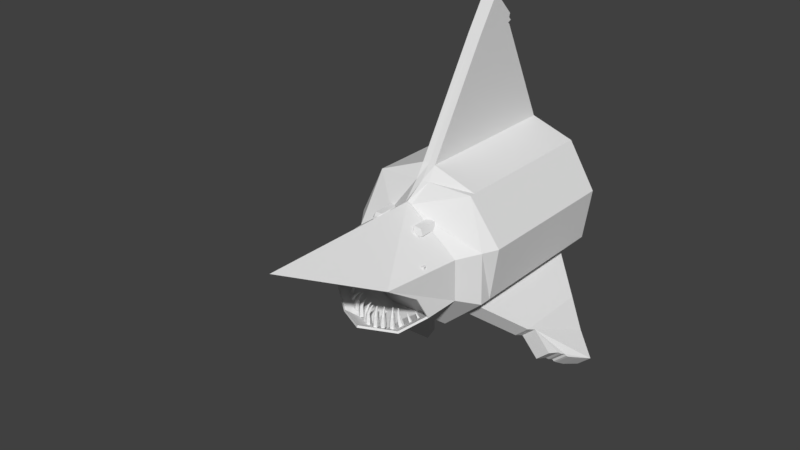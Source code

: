 # Source: shark_front.blend  (saved by Blender 2.79.0; exported with 4.5.12 LTS)
import bpy
from mathutils import Matrix  # noqa: F401  (used for matrix-valued properties, if any)

bpy.ops.wm.read_factory_settings(use_empty=True)
scene = bpy.context.scene
scene.name = 'Scene'

# ---- collections
col_collection_1 = bpy.data.collections.new('Collection 1'); scene.collection.children.link(col_collection_1)

# ---- world
world_world = bpy.data.worlds.new('World'); scene.world = world_world
world_world.color = (0.05088, 0.05088, 0.05088)
world_world.use_sun_shadow = False
world_world.sun_shadow_jitter_overblur = 0.0
world_world.cycles.sampling_method = 'MANUAL'

# ---- meshes
me_cylinder_001 = bpy.data.meshes.new('Cylinder.001')
me_cylinder_001.from_pydata([(0.0, 1.0, -1.0), (0.0, 1.0, 1.0), (0.6428, 0.766, -1.0), (0.6428, 0.766, 1.0), (0.9848, 0.1736, -1.0), (0.9848, 0.1736, 1.0), (0.866, -0.5, -1.0), (0.866, -0.5, 1.0), (0.342, -0.9397, -1.0), (0.342, -0.9397, 1.0), (-0.342, -0.9397, -1.0), (-0.342, -0.9397, 1.0), (-0.866, -0.5, -1.0), (-0.866, -0.5, 1.0), (-0.976, 0.1718, -1.0), (-0.9494, 0.1663, 1.0), (-0.6428, 0.766, -1.0), (-0.6428, 0.766, 1.0), (2.22e-16, 0.8857, 1.161), (0.6428, 0.766, 1.161), (0.9848, 0.1736, 1.161), (0.866, -0.5, 1.161), (0.342, -0.9397, 1.161), (-0.342, -0.8348, 1.161), (-0.866, -0.5, 1.072), (-0.8098, 0.1736, 1.161), (-0.6428, 0.766, 1.072), (-0.003525, 0.7024, 1.419), (0.5053, 0.6076, 1.419), (0.776, 0.1387, 1.419), (0.682, -0.3945, 1.419), (0.2672, -0.7425, 1.419), (-0.2742, -0.6595, 1.419), (-0.4869, -0.2032, 1.349), (-0.6445, 0.1387, 1.419), (-0.3777, 0.4163, 1.349), (-0.02837, 0.5774, 2.42), (-0.2494, -0.5345, 2.42), (-0.6445, 0.1387, 3.56), (0.5053, 0.6076, 1.593), (0.2672, -0.7425, 1.593), (0.7509, -0.003298, 1.66), (0.707, -0.2524, 1.66), (0.5053, 0.6076, 1.896), (0.2672, -0.7425, 1.896), (0.7509, -0.003298, 1.963), (0.707, -0.2524, 1.963), (0.4871, -0.4975, 1.627), (0.5319, -0.5068, 2.083), (0.6281, 0.3022, 1.627), (0.6685, 0.2938, 2.083), (0.729, -0.1279, 1.66), (0.729, -0.1279, 1.963), (0.5576, -0.09765, 2.317), (0.0089, -0.6385, 2.007), (0.2384, 0.5925, 2.007), (-0.9384, 0.2541, -1.0), (-0.9384, 0.2541, 1.0), (-0.7871, 0.2541, 1.149), (-0.6083, 0.1764, 1.41), (-0.9695, 0.08663, -1.0), (-0.9695, 0.08663, 1.0), (-0.8171, 0.08663, 1.149), (-0.6242, 0.09457, 1.41), (-2.254, 0.4369, -0.3942), (-2.252, 0.4365, 0.1969), (-2.236, 0.5233, -0.3606), (-2.236, 0.5233, 0.1969), (-2.267, 0.3558, -0.3942), (-2.267, 0.3558, 0.1969), (-2.273, 0.4408, -0.3712), (-2.255, 0.5272, -0.3376), (-2.286, 0.3597, -0.3712), (-2.296, 0.4457, -0.392), (-2.278, 0.5321, -0.3874), (-2.309, 0.3646, -0.3518), (-2.333, 0.4533, -0.3662), (-2.315, 0.5397, -0.3516), (-2.346, 0.3723, -0.326), (-2.379, 0.4628, -0.3768), (-2.361, 0.5492, -0.3668), (-2.392, 0.3817, -0.371), (-2.672, 0.5236, -0.08275), (-2.654, 0.61, -0.08275), (-2.685, 0.4426, -0.08275), (0.7568, 0.5686, -1.0), (0.8708, 0.3711, -1.0), (0.8708, 0.3711, 1.0), (0.7568, 0.5686, 1.0), (0.8708, 0.3711, 1.161), (0.7568, 0.5686, 1.161), (0.6914, -0.6466, -1.0), (0.5167, -0.7931, -1.0), (0.5167, -0.7931, 1.0), (0.6914, -0.6466, 1.0), (0.5167, -0.7931, 1.161), (0.6914, -0.6466, 1.161), (0.0, 1.0, -0.7767), (0.6428, 0.766, -0.7767), (0.9848, 0.1736, -0.7767), (0.866, -0.5, -0.7767), (0.342, -0.9397, -0.7767), (-0.342, -0.9397, -0.7767), (-0.866, -0.5, -0.7767), (-0.6428, 0.766, -0.7767), (-0.9384, 0.2541, -0.7767), (-0.9695, 0.08663, -0.7767), (-2.236, 0.5233, -0.2984), (-2.267, 0.3558, -0.3282), (0.7568, 0.5686, -0.7767), (0.8708, 0.3711, -0.7767), (0.6914, -0.6466, -0.7767), (0.5167, -0.7931, -0.7767), (1.365, 0.6566, 0.4753), (1.251, 0.8541, 0.4753), (1.251, 0.8541, -0.5133), (1.365, 0.6566, -0.5133), (1.414, 0.6772, 0.3649), (1.3, 0.8747, 0.3649), (1.716, 0.8208, 0.34), (1.602, 1.018, 0.34), (1.774, 0.8471, 0.186), (1.66, 1.045, 0.186), (1.892, 0.8861, 0.04426), (1.778, 1.084, 0.04426), (1.626, 1.006, -0.3915), (1.74, 0.8089, -0.3915), (1.761, 1.029, -0.3467), (1.875, 0.8314, -0.3467), (1.897, 1.223, -0.2145), (2.011, 1.025, -0.2145), (1.967, 0.9128, -0.07004), (1.853, 1.11, -0.07004), (1.808, 0.8584, 0.145), (1.838, 0.8681, 0.08488), (1.867, 0.8779, 0.07418), (1.753, 1.075, 0.07418), (1.724, 1.066, 0.08488), (1.694, 1.056, 0.145), (0.7837, -1.192, 1.0), (0.9584, -1.045, 1.0), (0.9584, -1.045, -0.7767), (0.7837, -1.192, -0.7767), (0.8939, -1.219, 0.7952), (1.069, -1.072, 0.7952), (1.129, -1.372, 0.8091), (1.331, -1.265, 0.8091), (1.313, -1.449, 0.576), (1.514, -1.343, 0.576), (1.538, -1.548, 0.2446), (1.74, -1.442, 0.2446), (1.728, -1.352, -0.5363), (1.527, -1.459, -0.5363), (1.858, -1.405, -0.4028), (1.657, -1.512, -0.4028), (2.081, -1.452, -0.4103), (1.88, -1.559, -0.4103), (2.143, -1.457, -0.2463), (1.942, -1.564, -0.2463), (0.0, 0.9784, -0.9821), (0.0001137, 0.9725, 0.9948), (0.6289, 0.7495, -0.9821), (0.6252, 0.7444, 0.9975), (0.9636, 0.1699, -0.9821), (0.9572, 0.1688, 1.0), (0.8473, -0.4892, -0.9821), (0.8418, -0.486, 1.0), (0.3346, -0.9194, -0.9821), (0.3328, -0.9133, 0.9977), (-0.3346, -0.9194, -0.9821), (-0.3328, -0.9136, 0.9955), (-0.8473, -0.4892, -0.9821), (-0.8426, -0.4864, 0.993), (-0.9694, 0.1692, -0.9729), (-0.9319, 0.1632, 0.9784), (-0.6289, 0.7495, -0.9821), (-0.6254, 0.7453, 0.9926), (0.001496, 0.8622, 1.146), (0.6272, 0.7456, 1.15), (0.9586, 0.169, 1.152), (0.843, -0.4867, 1.152), (0.3343, -0.9152, 1.15), (-0.3317, -0.8134, 1.146), (-0.8465, -0.4892, 1.055), (-0.7885, 0.1696, 1.143), (-0.6284, 0.7491, 1.055), (0.000874, 0.6822, 1.4), (0.4936, 0.5905, 1.4), (0.7559, 0.1343, 1.4), (0.6646, -0.3835, 1.4), (0.262, -0.7225, 1.4), (-0.2627, -0.6425, 1.4), (-0.4771, -0.1992, 1.323), (-0.6227, 0.1344, 1.402), (-0.37, 0.4083, 1.323), (-0.02298, 0.5507, 2.413), (-0.2339, -0.5121, 2.413), (-0.6359, 0.1368, 3.533), (0.4891, 0.585, 1.59), (0.2596, -0.7157, 1.59), (0.723, -0.004911, 1.66), (0.6813, -0.2414, 1.66), (0.4903, 0.584, 1.896), (0.261, -0.7152, 1.897), (0.7235, -0.004944, 1.957), (0.6817, -0.2417, 1.957), (0.467, -0.4781, 1.625), (0.5091, -0.4909, 2.08), (0.6026, 0.2908, 1.624), (0.6417, 0.2866, 2.079), (0.7014, -0.123, 1.66), (0.7022, -0.1232, 1.956), (0.5334, -0.09352, 2.303), (0.01493, -0.6113, 2.004), (0.2353, 0.5648, 2.004), (-0.9294, 0.2415, -0.9766), (-0.9186, 0.2412, 0.9849), (-0.7681, 0.2441, 1.131), (-0.5985, 0.1699, 1.384), (-0.9565, 0.09425, -0.9764), (-0.9465, 0.09195, 0.9849), (-0.7961, 0.08904, 1.131), (-0.6127, 0.09714, 1.385), (-2.238, 0.4311, -0.3719), (-2.237, 0.4338, 0.1732), (-2.229, 0.5005, -0.3462), (-2.23, 0.502, 0.1799), (-2.251, 0.372, -0.3778), (-2.253, 0.373, 0.18), (-2.267, 0.4383, -0.3439), (-2.26, 0.5073, -0.3185), (-2.274, 0.3793, -0.355), (-2.293, 0.4484, -0.3644), (-2.285, 0.5165, -0.3651), (-2.3, 0.3862, -0.3368), (-2.329, 0.4561, -0.3387), (-2.315, 0.5204, -0.3313), (-2.341, 0.3935, -0.3085), (-2.373, 0.4625, -0.3493), (-2.359, 0.5305, -0.346), (-2.386, 0.3984, -0.3493), (-2.645, 0.5184, -0.08537), (-2.635, 0.5896, -0.08492), (-2.66, 0.4541, -0.08499), (0.7396, 0.5587, -0.9802), (0.8537, 0.3612, -0.9802), (0.8453, 0.3609, 0.9946), (0.7352, 0.5516, 0.9946), (0.8478, 0.3579, 1.152), (0.7338, 0.5553, 1.152), (0.6786, -0.6314, -0.9802), (0.504, -0.778, -0.9802), (0.5072, -0.7685, 0.9908), (0.6686, -0.6322, 0.9923), (0.4997, -0.7728, 1.152), (0.6743, -0.6263, 1.152), (0.0, 0.972, -0.7767), (0.6248, 0.7446, -0.7767), (0.9572, 0.1688, -0.7767), (0.8418, -0.486, -0.7767), (0.3324, -0.9134, -0.7767), (-0.3324, -0.9134, -0.7767), (-0.8418, -0.486, -0.7767), (-0.6248, 0.7446, -0.7767), (-0.9269, 0.2285, -0.7767), (-0.9494, 0.1061, -0.7767), (-2.242, 0.4959, -0.2984), (-2.262, 0.3833, -0.3282), (0.7366, 0.5505, -0.7696), (0.845, 0.3627, -0.7696), (0.6686, -0.6322, -0.769), (0.5072, -0.7685, -0.7674), (1.348, 0.6723, 0.4601), (1.256, 0.8308, 0.4605), (1.264, 0.837, -0.4951), (1.358, 0.676, -0.4944), (1.397, 0.6905, 0.3478), (1.296, 0.853, 0.3476), (1.697, 0.8297, 0.3219), (1.598, 0.997, 0.3222), (1.751, 0.8581, 0.1752), (1.653, 1.019, 0.1761), (1.869, 0.8955, 0.03135), (1.773, 1.059, 0.03258), (1.629, 0.9858, -0.3727), (1.726, 0.8234, -0.372), (1.759, 1.011, -0.3256), (1.858, 0.845, -0.329), (1.887, 1.197, -0.2095), (1.983, 1.025, -0.2096), (1.943, 0.9222, -0.08185), (1.843, 1.087, -0.08198), (1.784, 0.8669, 0.133), (1.818, 0.8766, 0.06723), (1.848, 0.8881, 0.05653), (1.751, 1.053, 0.05683), (1.719, 1.042, 0.07001), (1.688, 1.031, 0.1341), (0.7819, -1.168, 0.9861), (0.9361, -1.038, 0.9848), (0.9396, -1.047, -0.7559), (0.7875, -1.169, -0.7607), (0.8918, -1.196, 0.7801), (1.055, -1.082, 0.7727), (1.133, -1.352, 0.79), (1.315, -1.271, 0.7867), (1.313, -1.423, 0.5677), (1.492, -1.347, 0.5601), (1.538, -1.521, 0.2381), (1.716, -1.442, 0.2302), (1.709, -1.36, -0.5169), (1.527, -1.437, -0.5193), (1.849, -1.417, -0.3792), (1.658, -1.486, -0.3914), (2.058, -1.454, -0.3955), (1.878, -1.539, -0.3907), (2.115, -1.457, -0.2493), (1.934, -1.537, -0.2478), (0.3074, -0.6684, 1.767), (0.2927, -0.6531, 1.771), (0.3134, -0.6657, 1.778), (0.2987, -0.6504, 1.782), (0.3085, -0.6731, 1.787), (0.2938, -0.6578, 1.791), (0.2994, -0.6803, 1.782), (0.2847, -0.665, 1.786), (0.2987, -0.6775, 1.769), (0.284, -0.6621, 1.774), (0.2761, -0.6376, 1.779), (0.2805, -0.6357, 1.787), (0.2769, -0.641, 1.793), (0.2703, -0.6462, 1.789), (0.2698, -0.6442, 1.78), (0.2666, -0.6252, 1.778), (0.2676, -0.6226, 1.781), (0.2641, -0.6225, 1.784), (0.2609, -0.6251, 1.782), (0.2625, -0.6267, 1.779), (0.2592, -0.6115, 1.772), (0.2596, -0.6106, 1.773), (0.2584, -0.6106, 1.774), (0.2573, -0.6115, 1.773), (0.2578, -0.612, 1.772), (0.5154, 0.5567, 1.778), (0.4963, 0.5465, 1.778), (0.5094, 0.5679, 1.779), (0.4903, 0.5577, 1.779), (0.508, 0.5706, 1.791), (0.4889, 0.5603, 1.791), (0.5131, 0.561, 1.798), (0.494, 0.5507, 1.798), (0.5177, 0.5525, 1.79), (0.4986, 0.5422, 1.79), (0.4747, 0.5366, 1.78), (0.4704, 0.5447, 1.781), (0.4694, 0.5467, 1.79), (0.4731, 0.5397, 1.795), (0.4764, 0.5335, 1.789), (0.4625, 0.5275, 1.777), (0.459, 0.5302, 1.777), (0.4562, 0.5291, 1.78), (0.458, 0.5258, 1.782), (0.4619, 0.5248, 1.78), (0.4531, 0.5166, 1.768), (0.4519, 0.5175, 1.768), (0.4509, 0.5171, 1.769), (0.4516, 0.516, 1.77), (0.4529, 0.5157, 1.77), (-0.09028, 0.5764, 1.807), (-0.02497, 0.5628, 1.807), (-0.09351, 0.5608, 1.843), (-0.02821, 0.5473, 1.843), (-0.08759, 0.5894, 1.869), (-0.02228, 0.5758, 1.869), (-0.0807, 0.6226, 1.849), (-0.01539, 0.609, 1.849), (-0.08236, 0.6146, 1.811), (-0.01705, 0.601, 1.811), (0.04726, 0.5526, 1.815), (0.04492, 0.5413, 1.841), (0.04921, 0.562, 1.86), (0.05419, 0.586, 1.845), (0.05299, 0.5802, 1.818), (0.09136, 0.5367, 1.803), (0.09555, 0.529, 1.814), (0.1062, 0.5352, 1.82), (0.1086, 0.5468, 1.813), (0.09944, 0.5477, 1.803), (0.1288, 0.5134, 1.777), (0.1302, 0.5108, 1.781), (0.1338, 0.5129, 1.783), (0.1347, 0.5169, 1.78), (0.1315, 0.5172, 1.777), (-0.3027, -0.4473, 1.868), (-0.2373, -0.4609, 1.868), (-0.3106, -0.4856, 1.87), (-0.2453, -0.4992, 1.87), (-0.3126, -0.4952, 1.908), (-0.2473, -0.5087, 1.908), (-0.3058, -0.4627, 1.929), (-0.2405, -0.4763, 1.929), (-0.2997, -0.4332, 1.904), (-0.2344, -0.4467, 1.904), (-0.1671, -0.4805, 1.876), (-0.1728, -0.5082, 1.877), (-0.1742, -0.5151, 1.905), (-0.1694, -0.4917, 1.92), (-0.1649, -0.4703, 1.902), (-0.1202, -0.4831, 1.865), (-0.1172, -0.4964, 1.863), (-0.1085, -0.4996, 1.874), (-0.1061, -0.4883, 1.881), (-0.1134, -0.4781, 1.875), (-0.07641, -0.4756, 1.839), (-0.07537, -0.4801, 1.839), (-0.0724, -0.4812, 1.842), (-0.0716, -0.4774, 1.845), (-0.07407, -0.4739, 1.843), (-0.2843, -0.3587, 1.901), (-0.219, -0.3722, 1.901), (-0.2922, -0.397, 1.903), (-0.2269, -0.4105, 1.903), (-0.2942, -0.4065, 1.941), (-0.2289, -0.4201, 1.941), (-0.2875, -0.3741, 1.962), (-0.2222, -0.3876, 1.962), (-0.2813, -0.3445, 1.937), (-0.216, -0.3581, 1.937), (-0.1487, -0.3918, 1.909), (-0.1544, -0.4196, 1.91), (-0.1558, -0.4265, 1.938), (-0.151, -0.403, 1.953), (-0.1465, -0.3816, 1.935), (-0.1018, -0.3944, 1.897), (-0.09877, -0.4077, 1.896), (-0.09007, -0.4109, 1.906), (-0.08772, -0.3996, 1.914), (-0.09498, -0.3894, 1.908), (-0.05802, -0.3869, 1.872), (-0.05698, -0.3915, 1.871), (-0.05401, -0.3926, 1.875), (-0.05321, -0.3887, 1.877), (-0.05568, -0.3852, 1.876), (-0.2662, -0.2718, 1.951), (-0.2009, -0.2854, 1.951), (-0.2742, -0.3101, 1.954), (-0.2089, -0.3237, 1.954), (-0.2762, -0.3197, 1.992), (-0.2109, -0.3332, 1.992), (-0.2694, -0.2872, 2.012), (-0.2041, -0.3008, 2.012), (-0.2633, -0.2577, 1.987), (-0.198, -0.2712, 1.987), (-0.1306, -0.305, 1.959), (-0.1364, -0.3327, 1.961), (-0.1378, -0.3396, 1.988), (-0.133, -0.3161, 2.003), (-0.1285, -0.2947, 1.985), (-0.08378, -0.3076, 1.948), (-0.08075, -0.3208, 1.947), (-0.07205, -0.3241, 1.957), (-0.0697, -0.3127, 1.964), (-0.07696, -0.3026, 1.959), (-0.04, -0.3001, 1.922), (-0.03896, -0.3046, 1.922), (-0.03599, -0.3057, 1.925), (-0.03519, -0.3018, 1.928), (-0.03766, -0.2984, 1.926), (-0.246, -0.1742, 1.994), (-0.1807, -0.1878, 1.994), (-0.2539, -0.2125, 1.997), (-0.1886, -0.2261, 1.997), (-0.2559, -0.222, 2.034), (-0.1906, -0.2356, 2.034), (-0.2492, -0.1896, 2.055), (-0.1839, -0.2032, 2.055), (-0.2431, -0.1601, 2.03), (-0.1778, -0.1736, 2.03), (-0.1104, -0.2074, 2.002), (-0.1161, -0.2351, 2.004), (-0.1176, -0.242, 2.031), (-0.1127, -0.2185, 2.046), (-0.1083, -0.1971, 2.028), (-0.06353, -0.21, 1.991), (-0.0605, -0.2232, 1.99), (-0.0518, -0.2264, 2.0), (-0.04946, -0.2151, 2.007), (-0.05671, -0.2049, 2.002), (-0.01975, -0.2025, 1.965), (-0.01871, -0.207, 1.965), (-0.01574, -0.2081, 1.968), (-0.01494, -0.2042, 1.971), (-0.01742, -0.2007, 1.969), (-0.1065, 0.4983, 1.854), (-0.04117, 0.4848, 1.854), (-0.1103, 0.4797, 1.888), (-0.04502, 0.4662, 1.888), (-0.1049, 0.5059, 1.917), (-0.03959, 0.4924, 1.917), (-0.09768, 0.5407, 1.9), (-0.03237, 0.5272, 1.9), (-0.09866, 0.536, 1.861), (-0.03335, 0.5225, 1.861), (0.03092, 0.4738, 1.862), (0.02813, 0.4604, 1.887), (0.03206, 0.4793, 1.908), (0.03728, 0.5045, 1.896), (0.03658, 0.5011, 1.868), (0.07523, 0.459, 1.85), (0.07924, 0.4504, 1.86), (0.08979, 0.4561, 1.867), (0.0923, 0.4682, 1.861), (0.08331, 0.47, 1.851), (0.1131, 0.438, 1.823), (0.1145, 0.4351, 1.826), (0.1181, 0.437, 1.829), (0.1189, 0.4412, 1.827), (0.1159, 0.4418, 1.823), (-0.1241, 0.4133, 1.899), (-0.05881, 0.3997, 1.899), (-0.128, 0.3947, 1.933), (-0.06267, 0.3811, 1.933), (-0.1225, 0.4209, 1.962), (-0.05724, 0.4073, 1.962), (-0.1153, 0.4556, 1.945), (-0.05002, 0.4421, 1.945), (-0.1163, 0.4509, 1.906), (-0.051, 0.4374, 1.906), (0.01327, 0.3887, 1.907), (0.01048, 0.3753, 1.932), (0.01441, 0.3942, 1.953), (0.01964, 0.4194, 1.941), (0.01893, 0.416, 1.912), (0.05759, 0.3739, 1.895), (0.06159, 0.3653, 1.905), (0.07214, 0.371, 1.912), (0.07466, 0.3831, 1.906), (0.06566, 0.3849, 1.896), (0.09547, 0.3529, 1.868), (0.09684, 0.35, 1.871), (0.1004, 0.3519, 1.873), (0.1013, 0.3561, 1.871), (0.09823, 0.3567, 1.868), (-0.1408, 0.3327, 1.947), (-0.07553, 0.3191, 1.947), (-0.1447, 0.3141, 1.981), (-0.07939, 0.3005, 1.981), (-0.1393, 0.3403, 2.01), (-0.07396, 0.3267, 2.01), (-0.132, 0.3751, 1.994), (-0.06674, 0.3615, 1.994), (-0.133, 0.3704, 1.955), (-0.06772, 0.3568, 1.955), (-0.003449, 0.3081, 1.956), (-0.00624, 0.2947, 1.98), (-0.002306, 0.3137, 2.001), (0.002916, 0.3388, 1.989), (0.00221, 0.3354, 1.961), (0.04087, 0.2933, 1.944), (0.04487, 0.2847, 1.954), (0.05542, 0.2904, 1.96), (0.05794, 0.3025, 1.954), (0.04894, 0.3043, 1.944), (0.07875, 0.2723, 1.916), (0.08012, 0.2694, 1.92), (0.08372, 0.2713, 1.922), (0.08458, 0.2755, 1.92), (0.08151, 0.2761, 1.916), (-0.162, 0.2306, 2.002), (-0.09671, 0.217, 2.002), (-0.1659, 0.212, 2.036), (-0.1006, 0.1984, 2.036), (-0.1604, 0.2382, 2.065), (-0.09513, 0.2246, 2.065), (-0.1532, 0.273, 2.048), (-0.08792, 0.2594, 2.048), (-0.1542, 0.2683, 2.009), (-0.08889, 0.2547, 2.009), (-0.02463, 0.2061, 2.01), (-0.02742, 0.1926, 2.035), (-0.02348, 0.2116, 2.056), (-0.01826, 0.2367, 2.044), (-0.01897, 0.2333, 2.016), (0.01969, 0.1912, 1.999), (0.02369, 0.1826, 2.008), (0.03424, 0.1883, 2.015), (0.03676, 0.2005, 2.009), (0.02776, 0.2022, 1.999), (0.05757, 0.1703, 1.971), (0.05894, 0.1673, 1.974), (0.06254, 0.1693, 1.977), (0.0634, 0.1734, 1.975), (0.06033, 0.174, 1.971), (-0.1804, 0.1419, 2.038), (-0.1151, 0.1284, 2.038), (-0.1862, 0.1138, 2.064), (-0.1209, 0.1003, 2.064), (-0.1829, 0.1301, 2.1), (-0.1176, 0.1165, 2.1), (-0.175, 0.1682, 2.095), (-0.1097, 0.1546, 2.095), (-0.1734, 0.1755, 2.057), (-0.1081, 0.1619, 2.057), (-0.04358, 0.1147, 2.047), (-0.0478, 0.09436, 2.066), (-0.04536, 0.1061, 2.092), (-0.03964, 0.1337, 2.088), (-0.03854, 0.139, 2.06), (0.00153, 0.1037, 2.034), (0.004991, 0.09247, 2.041), (0.01505, 0.09581, 2.049), (0.01781, 0.1091, 2.048), (0.009451, 0.114, 2.038), (0.04127, 0.09166, 2.004), (0.04245, 0.08783, 2.006), (0.04589, 0.08897, 2.009), (0.04683, 0.09351, 2.008), (0.04397, 0.09517, 2.005), (-0.2052, 0.02253, 2.034), (-0.1399, 0.008985, 2.034), (-0.2119, -0.009846, 2.055), (-0.1466, -0.02339, 2.055), (-0.2099, -0.0002422, 2.093), (-0.1446, -0.01379, 2.093), (-0.202, 0.03807, 2.095), (-0.1366, 0.02452, 2.095), (-0.199, 0.05215, 2.059), (-0.1337, 0.0386, 2.059), (-0.06869, -0.006357, 2.043), (-0.07355, -0.02979, 2.058), (-0.07211, -0.02284, 2.086), (-0.06636, 0.00489, 2.087), (-0.06425, 0.01508, 2.061), (-0.02309, -0.015, 2.03), (-0.01986, -0.0273, 2.035), (-0.01013, -0.02559, 2.044), (-0.007362, -0.01223, 2.045), (-0.01537, -0.005681, 2.036), (0.01778, -0.02158, 2.0), (0.01888, -0.02578, 2.001), (0.0222, -0.0252, 2.005), (0.02315, -0.02063, 2.005), (0.02041, -0.0184, 2.002), (-0.2232, -0.08294, 2.037), (-0.1579, -0.09649, 2.037), (-0.231, -0.1207, 2.044), (-0.1657, -0.1343, 2.044), (-0.2321, -0.126, 2.083), (-0.1668, -0.1396, 2.083), (-0.225, -0.09151, 2.1), (-0.1597, -0.1051, 2.1), (-0.2194, -0.06488, 2.072), (-0.1541, -0.07843, 2.072), (-0.0874, -0.1152, 2.045), (-0.09308, -0.1426, 2.05), (-0.09387, -0.1464, 2.078), (-0.08869, -0.1214, 2.091), (-0.08469, -0.1021, 2.07), (-0.0408, -0.1191, 2.034), (-0.03778, -0.1324, 2.034), (-0.02885, -0.1345, 2.044), (-0.02635, -0.1224, 2.05), (-0.03374, -0.1129, 2.044), (0.00238, -0.1145, 2.006), (0.003412, -0.119, 2.006), (0.006463, -0.1197, 2.01), (0.007317, -0.1156, 2.012), (0.004793, -0.1124, 2.01), (0.3505, -0.641, 1.78), (0.3255, -0.6032, 1.78), (0.36, -0.6347, 1.805), (0.3349, -0.5969, 1.805), (0.3438, -0.6454, 1.823), (0.3187, -0.6077, 1.823), (0.3243, -0.6583, 1.81), (0.2993, -0.6206, 1.81), (0.3285, -0.6556, 1.784), (0.3035, -0.6178, 1.784), (0.2957, -0.5636, 1.786), (0.3025, -0.5591, 1.803), (0.2908, -0.5669, 1.817), (0.2767, -0.5762, 1.807), (0.2797, -0.5742, 1.788), (0.2818, -0.535, 1.778), (0.2836, -0.5292, 1.785), (0.2756, -0.527, 1.789), (0.2688, -0.5315, 1.785), (0.2727, -0.5364, 1.778), (0.2746, -0.506, 1.76), (0.2752, -0.5041, 1.763), (0.2725, -0.5033, 1.764), (0.2702, -0.5049, 1.762), (0.2715, -0.5065, 1.76), (0.4171, -0.5696, 1.83), (0.3857, -0.5445, 1.83), (0.4226, -0.5627, 1.852), (0.3912, -0.5376, 1.852), (0.4113, -0.5769, 1.868), (0.3799, -0.5518, 1.868), (0.3988, -0.5926, 1.855), (0.3674, -0.5675, 1.855), (0.4024, -0.5881, 1.832), (0.3709, -0.563, 1.832), (0.3495, -0.5194, 1.835), (0.3535, -0.5144, 1.851), (0.3453, -0.5247, 1.862), (0.3362, -0.536, 1.853), (0.3388, -0.5328, 1.836), (0.3302, -0.4987, 1.828), (0.3299, -0.4936, 1.835), (0.3224, -0.4941, 1.838), (0.318, -0.4996, 1.834), (0.3228, -0.5024, 1.828), (0.3167, -0.4756, 1.813), (0.3166, -0.4738, 1.815), (0.3141, -0.474, 1.816), (0.3126, -0.4759, 1.815), (0.3142, -0.4768, 1.813), (0.4693, -0.5197, 1.883), (0.4375, -0.4895, 1.883), (0.4766, -0.512, 1.907), (0.4448, -0.4818, 1.907), (0.4635, -0.5258, 1.924), (0.4316, -0.4956, 1.924), (0.4481, -0.5421, 1.911), (0.4162, -0.5119, 1.911), (0.4517, -0.5383, 1.886), (0.4198, -0.5081, 1.886), (0.4007, -0.4587, 1.889), (0.4059, -0.4531, 1.906), (0.3964, -0.4632, 1.918), (0.3853, -0.4749, 1.909), (0.3879, -0.4722, 1.891), (0.3814, -0.4346, 1.881), (0.3818, -0.4288, 1.888), (0.3737, -0.4286, 1.892), (0.3683, -0.4342, 1.887), (0.3731, -0.438, 1.881), (0.3685, -0.4087, 1.864), (0.3686, -0.4067, 1.866), (0.3658, -0.4066, 1.867), (0.364, -0.4086, 1.866), (0.3656, -0.4098, 1.864), (0.5684, 0.496, 1.773), (0.5393, 0.4804, 1.773), (0.5592, 0.5131, 1.775), (0.5302, 0.4974, 1.775), (0.5571, 0.5171, 1.793), (0.528, 0.5015, 1.793), (0.5649, 0.5025, 1.804), (0.5358, 0.4869, 1.804), (0.5719, 0.4895, 1.791), (0.5428, 0.4739, 1.791), (0.5065, 0.4655, 1.777), (0.4999, 0.4778, 1.778), (0.4983, 0.4807, 1.792), (0.504, 0.4702, 1.799), (0.509, 0.4608, 1.79), (0.4879, 0.4516, 1.771), (0.4825, 0.4557, 1.771), (0.4782, 0.4541, 1.776), (0.481, 0.449, 1.78), (0.4869, 0.4475, 1.777), (0.4736, 0.435, 1.759), (0.4718, 0.4364, 1.759), (0.4703, 0.4358, 1.76), (0.4713, 0.4341, 1.761), (0.4733, 0.4336, 1.761), (0.5908, 0.4057, 1.823), (0.5639, 0.3922, 1.823), (0.5828, 0.4215, 1.823), (0.556, 0.408, 1.823), (0.5805, 0.4262, 1.84), (0.5536, 0.4126, 1.84), (0.587, 0.4133, 1.85), (0.5601, 0.3997, 1.85), (0.5933, 0.4006, 1.84), (0.5665, 0.3871, 1.84), (0.5335, 0.3796, 1.827), (0.5278, 0.391, 1.827), (0.5261, 0.3944, 1.839), (0.5308, 0.385, 1.846), (0.5354, 0.3759, 1.839), (0.5164, 0.3671, 1.822), (0.5116, 0.371, 1.821), (0.5075, 0.3698, 1.825), (0.5098, 0.3653, 1.829), (0.5153, 0.3637, 1.827), (0.5033, 0.3517, 1.811), (0.5016, 0.353, 1.81), (0.5002, 0.3527, 1.812), (0.501, 0.3511, 1.813), (0.5029, 0.3506, 1.812), (0.6341, 0.3064, 1.861), (0.598, 0.2954, 1.861), (0.6276, 0.3275, 1.863), (0.5915, 0.3165, 1.863), (0.626, 0.3326, 1.884), (0.59, 0.3216, 1.884), (0.6316, 0.3146, 1.896), (0.5955, 0.3036, 1.896), (0.6365, 0.2984, 1.882), (0.6005, 0.2874, 1.882), (0.5579, 0.2859, 1.866), (0.5532, 0.3012, 1.867), (0.552, 0.3049, 1.882), (0.556, 0.2919, 1.891), (0.5596, 0.2801, 1.88), (0.5339, 0.2745, 1.859), (0.5288, 0.2803, 1.859), (0.5236, 0.2794, 1.864), (0.5256, 0.2731, 1.868), (0.5319, 0.2701, 1.865), (0.5142, 0.259, 1.845), (0.5125, 0.261, 1.845), (0.5107, 0.2607, 1.846), (0.5114, 0.2585, 1.848), (0.5135, 0.2575, 1.847), (0.7017, 0.1942, 1.895), (0.6356, 0.1854, 1.895), (0.6966, 0.2327, 1.9), (0.6305, 0.2239, 1.9), (0.6957, 0.2394, 1.939), (0.6296, 0.2306, 1.939), (0.7003, 0.2051, 1.957), (0.6341, 0.1963, 1.957), (0.704, 0.1772, 1.93), (0.6379, 0.1684, 1.93), (0.5628, 0.1801, 1.903), (0.5591, 0.2079, 1.907), (0.5585, 0.2128, 1.935), (0.5618, 0.188, 1.948), (0.5645, 0.1678, 1.929), (0.5177, 0.1679, 1.891), (0.5104, 0.1795, 1.891), (0.5012, 0.1789, 1.901), (0.5028, 0.1669, 1.908), (0.513, 0.1601, 1.902), (0.4785, 0.1483, 1.865), (0.4761, 0.1523, 1.865), (0.4729, 0.1521, 1.868), (0.4735, 0.148, 1.87), (0.4769, 0.1457, 1.868), (0.6765, 0.08919, 1.944), (0.6112, 0.1027, 1.944), (0.6845, 0.1274, 1.947), (0.6192, 0.141, 1.947), (0.6863, 0.1363, 1.985), (0.621, 0.1498, 1.985), (0.6795, 0.1035, 2.006), (0.6142, 0.117, 2.006), (0.6735, 0.07437, 1.98), (0.6082, 0.08792, 1.98), (0.5409, 0.1222, 1.952), (0.5467, 0.1499, 1.954), (0.548, 0.1563, 1.982), (0.5431, 0.1325, 1.997), (0.5387, 0.1115, 1.978), (0.4941, 0.125, 1.941), (0.4911, 0.1383, 1.94), (0.4823, 0.1413, 1.95), (0.48, 0.1299, 1.957), (0.4872, 0.1198, 1.951), (0.4504, 0.118, 1.915), (0.4494, 0.1225, 1.915), (0.4464, 0.1235, 1.918), (0.4456, 0.1196, 1.92), (0.4481, 0.1162, 1.919), (0.6592, 0.005811, 1.997), (0.5939, 0.01936, 1.997), (0.6671, 0.04384, 2.002), (0.6018, 0.05739, 2.002), (0.6686, 0.05066, 2.041), (0.6032, 0.06421, 2.041), (0.6615, 0.01684, 2.059), (0.5962, 0.03039, 2.059), (0.6558, -0.01088, 2.032), (0.5905, 0.002671, 2.032), (0.5235, 0.03841, 2.005), (0.5292, 0.06594, 2.009), (0.5303, 0.07088, 2.037), (0.5252, 0.0464, 2.05), (0.521, 0.02634, 2.031), (0.4768, 0.04179, 1.994), (0.4738, 0.05512, 1.993), (0.465, 0.05761, 2.004), (0.4625, 0.04581, 2.01), (0.4699, 0.03603, 2.004), (0.4334, 0.03614, 1.967), (0.4324, 0.0407, 1.967), (0.4294, 0.04155, 1.97), (0.4285, 0.03752, 1.973), (0.431, 0.03418, 1.97), (0.6443, -0.06609, 2.037), (0.579, -0.05255, 2.037), (0.6522, -0.0283, 2.044), (0.5869, -0.01475, 2.044), (0.6533, -0.023, 2.083), (0.588, -0.009453, 2.083), (0.6461, -0.05752, 2.1), (0.5808, -0.04397, 2.1), (0.6406, -0.08415, 2.072), (0.5753, -0.07061, 2.072), (0.5085, -0.03381, 2.045), (0.5142, -0.006456, 2.05), (0.515, -0.002621, 2.078), (0.5098, -0.02761, 2.091), (0.5058, -0.04688, 2.07), (0.4619, -0.02998, 2.034), (0.4589, -0.01665, 2.034), (0.45, -0.01456, 2.044), (0.4475, -0.0266, 2.05), (0.4549, -0.03613, 2.044), (0.4188, -0.03457, 2.006), (0.4177, -0.03001, 2.006), (0.4147, -0.0293, 2.01), (0.4138, -0.03341, 2.012), (0.4164, -0.03667, 2.01), (0.6291, -0.1395, 2.05), (0.5638, -0.1259, 2.05), (0.6331, -0.1204, 2.084), (0.5678, -0.1068, 2.084), (0.6277, -0.1461, 2.113), (0.5624, -0.1326, 2.113), (0.6205, -0.1811, 2.097), (0.5552, -0.1676, 2.097), (0.6213, -0.177, 2.058), (0.556, -0.1635, 2.058), (0.4917, -0.1148, 2.058), (0.4946, -0.101, 2.083), (0.4907, -0.1196, 2.104), (0.4855, -0.145, 2.092), (0.4861, -0.142, 2.064), (0.4474, -0.1002, 2.046), (0.4434, -0.0914, 2.056), (0.4329, -0.09701, 2.063), (0.4304, -0.1092, 2.057), (0.4393, -0.1112, 2.047), (0.4094, -0.07961, 2.019), (0.4081, -0.07662, 2.022), (0.4045, -0.07854, 2.024), (0.4036, -0.08271, 2.022), (0.4067, -0.08338, 2.019), (0.6167, -0.1995, 2.011), (0.5514, -0.1859, 2.011), (0.6201, -0.1831, 2.047), (0.5548, -0.1695, 2.047), (0.6143, -0.211, 2.074), (0.549, -0.1974, 2.074), (0.6073, -0.2447, 2.055), (0.542, -0.2311, 2.055), (0.6088, -0.2375, 2.016), (0.5435, -0.224, 2.016), (0.4792, -0.1755, 2.019), (0.4816, -0.1636, 2.045), (0.4774, -0.1838, 2.065), (0.4724, -0.2082, 2.051), (0.4734, -0.203, 2.023), (0.435, -0.1599, 2.008), (0.4309, -0.1519, 2.018), (0.4202, -0.158, 2.024), (0.4178, -0.1698, 2.018), (0.4269, -0.1709, 2.008), (0.3975, -0.1372, 1.981), (0.3961, -0.1345, 1.985), (0.3924, -0.1366, 1.987), (0.3916, -0.1406, 1.985), (0.3947, -0.141, 1.981), (0.5961, -0.2984, 1.975), (0.5308, -0.2848, 1.975), (0.5993, -0.2832, 2.011), (0.534, -0.2697, 2.011), (0.5933, -0.3121, 2.037), (0.528, -0.2985, 2.037), (0.5865, -0.3451, 2.017), (0.5211, -0.3315, 2.017), (0.5882, -0.3366, 1.978), (0.5229, -0.3231, 1.978), (0.4586, -0.2747, 1.983), (0.4609, -0.2637, 2.009), (0.4565, -0.2846, 2.027), (0.4516, -0.3085, 2.013), (0.4528, -0.3023, 1.985), (0.4145, -0.2587, 1.971), (0.4103, -0.2511, 1.982), (0.3996, -0.2574, 1.988), (0.3972, -0.2689, 1.981), (0.4064, -0.2697, 1.971), (0.3772, -0.2351, 1.945), (0.3757, -0.2325, 1.949), (0.3721, -0.2347, 1.951), (0.3713, -0.2386, 1.948), (0.3744, -0.2389, 1.945), (0.5466, -0.4045, 1.93), (0.4831, -0.3841, 1.93), (0.5513, -0.3898, 1.966), (0.4878, -0.3693, 1.966), (0.5423, -0.4178, 1.992), (0.4788, -0.3974, 1.992), (0.532, -0.4499, 1.972), (0.4685, -0.4295, 1.972), (0.5346, -0.4417, 1.933), (0.4712, -0.4212, 1.933), (0.4124, -0.3662, 1.938), (0.4158, -0.3556, 1.964), (0.4092, -0.3759, 1.982), (0.4018, -0.3991, 1.968), (0.4037, -0.3931, 1.94), (0.3702, -0.3457, 1.926), (0.3669, -0.3377, 1.937), (0.3556, -0.3428, 1.943), (0.352, -0.354, 1.936), (0.361, -0.3558, 1.926), (0.3356, -0.3182, 1.9), (0.3345, -0.3155, 1.904), (0.3306, -0.3173, 1.906), (0.3294, -0.3211, 1.904), (0.3325, -0.3217, 1.9), (-0.4022, 0.3544, 1.635), (-0.3752, 0.3235, 1.635), (-0.3529, 0.3571, 1.635), (-0.3266, 0.3919, 1.635), (-0.3429, 0.4046, 1.635), (-0.3871, 0.3966, 1.635), (-0.4369, 0.3388, 1.585), (-0.385, 0.2795, 1.585), (-0.3424, 0.344, 1.585), (-0.2917, 0.4107, 1.585), (-0.323, 0.4352, 1.585), (-0.4078, 0.4199, 1.585), (-0.4369, 0.3388, 1.283), (-0.385, 0.2795, 1.283), (-0.3424, 0.344, 1.283), (-0.2917, 0.4107, 1.283), (-0.323, 0.4352, 1.283), (-0.4078, 0.4199, 1.283), (-0.4815, -0.2328, 1.635), (-0.4427, -0.2193, 1.635), (-0.4656, -0.1861, 1.635), (-0.4879, -0.1486, 1.635), (-0.5059, -0.1589, 1.635), (-0.515, -0.2029, 1.635), (-0.48, -0.2708, 1.585), (-0.4056, -0.2448, 1.585), (-0.4494, -0.1812, 1.585), (-0.4924, -0.1093, 1.585), (-0.5268, -0.1291, 1.585), (-0.5443, -0.2135, 1.585), (-0.48, -0.2708, 1.283), (-0.4056, -0.2448, 1.283), (-0.4494, -0.1812, 1.283), (-0.4924, -0.1093, 1.283), (-0.5268, -0.1291, 1.283), (-0.5443, -0.2135, 1.283)], [], [(97, 1, 3, 98), (110, 87, 5, 99), (99, 5, 7, 100), (112, 93, 9, 101), (101, 9, 11, 102), (102, 11, 13, 103), (56, 14, 64, 66), (94, 7, 21, 96), (105, 57, 17, 104), (104, 17, 1, 97), (0, 2, 85, 86, 4, 6, 91, 92, 8, 10, 12, 60, 14, 56, 16), (20, 89, 90, 19, 28, 29), (3, 1, 18, 19), (7, 5, 20, 21), (88, 3, 19, 90), (1, 17, 26, 18), (57, 15, 25, 58), (61, 13, 24, 62), (13, 11, 23, 24), (11, 9, 22, 23), (28, 27, 35, 59, 34, 63, 33, 32, 31, 30, 29), (18, 26, 35, 27), (24, 23, 32, 33), (21, 20, 29, 30), (62, 24, 33, 63), (22, 95, 96, 21, 30, 31), (19, 18, 27, 28), (58, 25, 34, 59), (23, 22, 31, 32), (37, 38, 34, 32), (36, 27, 34, 38), (37, 32, 31, 40, 54), (39, 28, 27, 36, 55), (30, 29, 41, 51, 42), (40, 31, 30, 42, 47), (41, 29, 28, 39, 49), (38, 37, 36), (49, 39, 43, 50), (47, 42, 46, 48), (51, 41, 45, 52), (40, 47, 48, 44), (41, 49, 50, 45), (52, 53, 48, 46), (45, 50, 53, 52), (42, 51, 52, 46), (40, 44, 54), (39, 55, 43), (26, 58, 59, 35), (17, 57, 58, 26), (61, 15, 65, 69), (25, 62, 63, 34), (15, 61, 62, 25), (103, 13, 61, 106), (15, 57, 67, 65), (105, 56, 66, 107), (14, 60, 68, 64), (106, 61, 69, 108), (66, 64, 70, 71), (64, 68, 72, 70), (71, 70, 73, 74), (70, 72, 75, 73), (74, 73, 76, 77), (73, 75, 78, 76), (77, 76, 79, 80), (76, 78, 81, 79), (80, 79, 82, 83), (79, 81, 84, 82), (67, 83, 82, 84, 69, 65), (66, 71, 74, 77, 80, 83, 67, 107), (69, 84, 81, 78, 75, 72, 68, 108), (5, 87, 89, 20), (87, 88, 90, 89), (98, 3, 88, 109), (87, 110, 116, 113), (9, 93, 95, 22), (93, 94, 96, 95), (100, 7, 94, 111), (94, 93, 139, 140), (91, 111, 112, 92), (6, 100, 111, 91), (85, 109, 110, 86), (2, 98, 109, 85), (60, 106, 108, 68), (57, 105, 107, 67), (12, 103, 106, 60), (16, 104, 97, 0), (56, 105, 104, 16), (10, 102, 103, 12), (8, 101, 102, 10), (92, 112, 101, 8), (4, 99, 100, 6), (86, 110, 99, 4), (0, 97, 98, 2), (115, 116, 113, 114), (110, 109, 115, 116), (88, 87, 113, 114), (109, 88, 114, 115), (114, 113, 117, 118), (118, 117, 119, 120), (120, 119, 121, 122), (136, 135, 123, 124), (116, 115, 125, 126), (126, 125, 127, 128), (128, 127, 129, 130), (124, 123, 131, 132), (129, 132, 131, 130), (122, 121, 133, 138), (138, 133, 134, 137), (137, 134, 135, 136), (114, 118, 120, 122, 138, 137, 136, 124, 132, 129, 127, 125, 115), (119, 117, 121), (117, 113, 116, 126, 121), (135, 134, 133, 121, 126, 128, 130, 131, 123), (141, 140, 139, 142), (93, 112, 142, 139), (112, 111, 141, 142), (111, 94, 140, 141), (144, 143, 145, 146), (143, 139, 142, 152, 149, 147, 145), (150, 148, 147, 149), (148, 146, 145, 147), (139, 143, 144, 140), (151, 152, 142, 141), (140, 144, 146, 148, 150, 157, 155, 153, 151, 141), (152, 154, 149), (153, 154, 152, 151), (154, 153, 155, 156), (156, 155, 157, 158), (149, 154, 156, 158), (149, 158, 157, 150), (256, 160, 162, 257), (269, 246, 164, 258), (258, 164, 166, 259), (271, 252, 168, 260), (260, 168, 170, 261), (261, 170, 172, 262), (215, 173, 223, 225), (253, 166, 180, 255), (264, 216, 176, 263), (263, 176, 160, 256), (159, 161, 244, 245, 163, 165, 250, 251, 167, 169, 171, 219, 173, 215, 175), (179, 248, 249, 178, 187, 188), (162, 160, 177, 178), (166, 164, 179, 180), (247, 162, 178, 249), (160, 176, 185, 177), (216, 174, 184, 217), (220, 172, 183, 221), (172, 170, 182, 183), (170, 168, 181, 182), (187, 186, 194, 218, 193, 222, 192, 191, 190, 189, 188), (177, 185, 194, 186), (183, 182, 191, 192), (180, 179, 188, 189), (221, 183, 192, 222), (181, 254, 255, 180, 189, 190), (178, 177, 186, 187), (217, 184, 193, 218), (182, 181, 190, 191), (196, 191, 193, 197), (195, 197, 193, 186), (196, 213, 199, 190, 191), (198, 214, 195, 186, 187), (189, 201, 210, 200, 188), (199, 206, 201, 189, 190), (200, 208, 198, 187, 188), (197, 195, 196), (208, 209, 202, 198), (206, 207, 205, 201), (210, 211, 204, 200), (199, 203, 207, 206), (200, 204, 209, 208), (211, 205, 207, 212), (204, 211, 212, 209), (201, 205, 211, 210), (199, 213, 203), (198, 202, 214), (185, 217, 218, 194), (176, 216, 217, 185), (220, 174, 224, 228), (184, 221, 222, 193), (174, 220, 221, 184), (262, 172, 220, 265), (174, 216, 226, 224), (264, 215, 225, 266), (173, 219, 227, 223), (265, 220, 228, 267), (225, 223, 229, 230), (223, 227, 231, 229), (230, 229, 232, 233), (229, 231, 234, 232), (233, 232, 235, 236), (232, 234, 237, 235), (236, 235, 238, 239), (235, 237, 240, 238), (239, 238, 241, 242), (238, 240, 243, 241), (226, 242, 241, 243, 228, 224), (225, 230, 233, 236, 239, 242, 226, 266), (228, 243, 240, 237, 234, 231, 227, 267), (164, 246, 248, 179), (246, 247, 249, 248), (257, 162, 247, 268), (246, 269, 275, 272), (168, 252, 254, 181), (252, 253, 255, 254), (259, 166, 253, 270), (253, 252, 298, 299), (250, 270, 271, 251), (165, 259, 270, 250), (244, 268, 269, 245), (161, 257, 268, 244), (219, 265, 267, 227), (216, 264, 266, 226), (171, 262, 265, 219), (175, 263, 256, 159), (215, 264, 263, 175), (169, 261, 262, 171), (167, 260, 261, 169), (251, 271, 260, 167), (163, 258, 259, 165), (245, 269, 258, 163), (159, 256, 257, 161), (274, 275, 272, 273), (269, 268, 274, 275), (247, 246, 272, 273), (268, 247, 273, 274), (273, 272, 276, 277), (277, 276, 278, 279), (279, 278, 280, 281), (295, 294, 282, 283), (275, 274, 284, 285), (285, 284, 286, 287), (287, 286, 288, 289), (283, 282, 290, 291), (288, 291, 290, 289), (281, 280, 292, 297), (297, 292, 293, 296), (296, 293, 294, 295), (273, 277, 279, 281, 297, 296, 295, 283, 291, 288, 286, 284, 274), (278, 276, 280), (276, 272, 275, 285, 280), (294, 293, 292, 280, 285, 287, 289, 290, 282), (300, 299, 298, 301), (252, 271, 301, 298), (271, 270, 300, 301), (270, 253, 299, 300), (303, 302, 304, 305), (302, 298, 301, 311, 308, 306, 304), (309, 307, 306, 308), (307, 305, 304, 306), (298, 302, 303, 299), (310, 311, 301, 300), (299, 303, 305, 307, 309, 316, 314, 312, 310, 300), (311, 313, 308), (312, 313, 311, 310), (313, 312, 314, 315), (315, 314, 316, 317), (308, 313, 315, 317), (308, 317, 316, 309), (32, 34, 193, 191), (34, 27, 186, 193), (36, 37, 196, 195), (44, 48, 207, 203), (50, 43, 202, 209), (53, 50, 209, 212), (48, 53, 212, 207), (37, 54, 213, 196), (54, 44, 203, 213), (55, 36, 195, 214), (43, 55, 214, 202), (318, 319, 321, 320), (320, 321, 323, 322), (322, 323, 325, 324), (319, 327, 332, 328), (324, 325, 327, 326), (326, 327, 319, 318), (318, 320, 322, 324, 326), (328, 332, 337, 333), (321, 319, 328, 329), (325, 323, 330, 331), (327, 325, 331, 332), (323, 321, 329, 330), (334, 333, 338, 339), (331, 330, 335, 336), (329, 328, 333, 334), (332, 331, 336, 337), (330, 329, 334, 335), (339, 338, 342, 341, 340), (337, 336, 341, 342), (335, 334, 339, 340), (333, 337, 342, 338), (336, 335, 340, 341), (343, 344, 346, 345), (345, 346, 348, 347), (347, 348, 350, 349), (344, 352, 357, 353), (349, 350, 352, 351), (351, 352, 344, 343), (343, 345, 347, 349, 351), (353, 357, 362, 358), (346, 344, 353, 354), (350, 348, 355, 356), (352, 350, 356, 357), (348, 346, 354, 355), (359, 358, 363, 364), (356, 355, 360, 361), (354, 353, 358, 359), (357, 356, 361, 362), (355, 354, 359, 360), (364, 363, 367, 366, 365), (362, 361, 366, 367), (360, 359, 364, 365), (358, 362, 367, 363), (361, 360, 365, 366), (368, 369, 371, 370), (370, 371, 373, 372), (372, 373, 375, 374), (369, 377, 382, 378), (374, 375, 377, 376), (376, 377, 369, 368), (368, 370, 372, 374, 376), (378, 382, 387, 383), (371, 369, 378, 379), (375, 373, 380, 381), (377, 375, 381, 382), (373, 371, 379, 380), (384, 383, 388, 389), (381, 380, 385, 386), (379, 378, 383, 384), (382, 381, 386, 387), (380, 379, 384, 385), (389, 388, 392, 391, 390), (387, 386, 391, 392), (385, 384, 389, 390), (383, 387, 392, 388), (386, 385, 390, 391), (393, 394, 396, 395), (395, 396, 398, 397), (397, 398, 400, 399), (394, 402, 407, 403), (399, 400, 402, 401), (401, 402, 394, 393), (393, 395, 397, 399, 401), (403, 407, 412, 408), (396, 394, 403, 404), (400, 398, 405, 406), (402, 400, 406, 407), (398, 396, 404, 405), (409, 408, 413, 414), (406, 405, 410, 411), (404, 403, 408, 409), (407, 406, 411, 412), (405, 404, 409, 410), (414, 413, 417, 416, 415), (412, 411, 416, 417), (410, 409, 414, 415), (408, 412, 417, 413), (411, 410, 415, 416), (418, 419, 421, 420), (420, 421, 423, 422), (422, 423, 425, 424), (419, 427, 432, 428), (424, 425, 427, 426), (426, 427, 419, 418), (418, 420, 422, 424, 426), (428, 432, 437, 433), (421, 419, 428, 429), (425, 423, 430, 431), (427, 425, 431, 432), (423, 421, 429, 430), (434, 433, 438, 439), (431, 430, 435, 436), (429, 428, 433, 434), (432, 431, 436, 437), (430, 429, 434, 435), (439, 438, 442, 441, 440), (437, 436, 441, 442), (435, 434, 439, 440), (433, 437, 442, 438), (436, 435, 440, 441), (443, 444, 446, 445), (445, 446, 448, 447), (447, 448, 450, 449), (444, 452, 457, 453), (449, 450, 452, 451), (451, 452, 444, 443), (443, 445, 447, 449, 451), (453, 457, 462, 458), (446, 444, 453, 454), (450, 448, 455, 456), (452, 450, 456, 457), (448, 446, 454, 455), (459, 458, 463, 464), (456, 455, 460, 461), (454, 453, 458, 459), (457, 456, 461, 462), (455, 454, 459, 460), (464, 463, 467, 466, 465), (462, 461, 466, 467), (460, 459, 464, 465), (458, 462, 467, 463), (461, 460, 465, 466), (468, 469, 471, 470), (470, 471, 473, 472), (472, 473, 475, 474), (469, 477, 482, 478), (474, 475, 477, 476), (476, 477, 469, 468), (468, 470, 472, 474, 476), (478, 482, 487, 483), (471, 469, 478, 479), (475, 473, 480, 481), (477, 475, 481, 482), (473, 471, 479, 480), (484, 483, 488, 489), (481, 480, 485, 486), (479, 478, 483, 484), (482, 481, 486, 487), (480, 479, 484, 485), (489, 488, 492, 491, 490), (487, 486, 491, 492), (485, 484, 489, 490), (483, 487, 492, 488), (486, 485, 490, 491), (493, 494, 496, 495), (495, 496, 498, 497), (497, 498, 500, 499), (494, 502, 507, 503), (499, 500, 502, 501), (501, 502, 494, 493), (493, 495, 497, 499, 501), (503, 507, 512, 508), (496, 494, 503, 504), (500, 498, 505, 506), (502, 500, 506, 507), (498, 496, 504, 505), (509, 508, 513, 514), (506, 505, 510, 511), (504, 503, 508, 509), (507, 506, 511, 512), (505, 504, 509, 510), (514, 513, 517, 516, 515), (512, 511, 516, 517), (510, 509, 514, 515), (508, 512, 517, 513), (511, 510, 515, 516), (518, 519, 521, 520), (520, 521, 523, 522), (522, 523, 525, 524), (519, 527, 532, 528), (524, 525, 527, 526), (526, 527, 519, 518), (518, 520, 522, 524, 526), (528, 532, 537, 533), (521, 519, 528, 529), (525, 523, 530, 531), (527, 525, 531, 532), (523, 521, 529, 530), (534, 533, 538, 539), (531, 530, 535, 536), (529, 528, 533, 534), (532, 531, 536, 537), (530, 529, 534, 535), (539, 538, 542, 541, 540), (537, 536, 541, 542), (535, 534, 539, 540), (533, 537, 542, 538), (536, 535, 540, 541), (543, 544, 546, 545), (545, 546, 548, 547), (547, 548, 550, 549), (544, 552, 557, 553), (549, 550, 552, 551), (551, 552, 544, 543), (543, 545, 547, 549, 551), (553, 557, 562, 558), (546, 544, 553, 554), (550, 548, 555, 556), (552, 550, 556, 557), (548, 546, 554, 555), (559, 558, 563, 564), (556, 555, 560, 561), (554, 553, 558, 559), (557, 556, 561, 562), (555, 554, 559, 560), (564, 563, 567, 566, 565), (562, 561, 566, 567), (560, 559, 564, 565), (558, 562, 567, 563), (561, 560, 565, 566), (568, 569, 571, 570), (570, 571, 573, 572), (572, 573, 575, 574), (569, 577, 582, 578), (574, 575, 577, 576), (576, 577, 569, 568), (568, 570, 572, 574, 576), (578, 582, 587, 583), (571, 569, 578, 579), (575, 573, 580, 581), (577, 575, 581, 582), (573, 571, 579, 580), (584, 583, 588, 589), (581, 580, 585, 586), (579, 578, 583, 584), (582, 581, 586, 587), (580, 579, 584, 585), (589, 588, 592, 591, 590), (587, 586, 591, 592), (585, 584, 589, 590), (583, 587, 592, 588), (586, 585, 590, 591), (593, 594, 596, 595), (595, 596, 598, 597), (597, 598, 600, 599), (594, 602, 607, 603), (599, 600, 602, 601), (601, 602, 594, 593), (593, 595, 597, 599, 601), (603, 607, 612, 608), (596, 594, 603, 604), (600, 598, 605, 606), (602, 600, 606, 607), (598, 596, 604, 605), (609, 608, 613, 614), (606, 605, 610, 611), (604, 603, 608, 609), (607, 606, 611, 612), (605, 604, 609, 610), (614, 613, 617, 616, 615), (612, 611, 616, 617), (610, 609, 614, 615), (608, 612, 617, 613), (611, 610, 615, 616), (618, 619, 621, 620), (620, 621, 623, 622), (622, 623, 625, 624), (619, 627, 632, 628), (624, 625, 627, 626), (626, 627, 619, 618), (618, 620, 622, 624, 626), (628, 632, 637, 633), (621, 619, 628, 629), (625, 623, 630, 631), (627, 625, 631, 632), (623, 621, 629, 630), (634, 633, 638, 639), (631, 630, 635, 636), (629, 628, 633, 634), (632, 631, 636, 637), (630, 629, 634, 635), (639, 638, 642, 641, 640), (637, 636, 641, 642), (635, 634, 639, 640), (633, 637, 642, 638), (636, 635, 640, 641), (643, 644, 646, 645), (645, 646, 648, 647), (647, 648, 650, 649), (644, 652, 657, 653), (649, 650, 652, 651), (651, 652, 644, 643), (643, 645, 647, 649, 651), (653, 657, 662, 658), (646, 644, 653, 654), (650, 648, 655, 656), (652, 650, 656, 657), (648, 646, 654, 655), (659, 658, 663, 664), (656, 655, 660, 661), (654, 653, 658, 659), (657, 656, 661, 662), (655, 654, 659, 660), (664, 663, 667, 666, 665), (662, 661, 666, 667), (660, 659, 664, 665), (658, 662, 667, 663), (661, 660, 665, 666), (668, 669, 671, 670), (670, 671, 673, 672), (672, 673, 675, 674), (669, 677, 682, 678), (674, 675, 677, 676), (676, 677, 669, 668), (668, 670, 672, 674, 676), (678, 682, 687, 683), (671, 669, 678, 679), (675, 673, 680, 681), (677, 675, 681, 682), (673, 671, 679, 680), (684, 683, 688, 689), (681, 680, 685, 686), (679, 678, 683, 684), (682, 681, 686, 687), (680, 679, 684, 685), (689, 688, 692, 691, 690), (687, 686, 691, 692), (685, 684, 689, 690), (683, 687, 692, 688), (686, 685, 690, 691), (693, 694, 696, 695), (695, 696, 698, 697), (697, 698, 700, 699), (694, 702, 707, 703), (699, 700, 702, 701), (701, 702, 694, 693), (693, 695, 697, 699, 701), (703, 707, 712, 708), (696, 694, 703, 704), (700, 698, 705, 706), (702, 700, 706, 707), (698, 696, 704, 705), (709, 708, 713, 714), (706, 705, 710, 711), (704, 703, 708, 709), (707, 706, 711, 712), (705, 704, 709, 710), (714, 713, 717, 716, 715), (712, 711, 716, 717), (710, 709, 714, 715), (708, 712, 717, 713), (711, 710, 715, 716), (718, 719, 721, 720), (720, 721, 723, 722), (722, 723, 725, 724), (719, 727, 732, 728), (724, 725, 727, 726), (726, 727, 719, 718), (718, 720, 722, 724, 726), (728, 732, 737, 733), (721, 719, 728, 729), (725, 723, 730, 731), (727, 725, 731, 732), (723, 721, 729, 730), (734, 733, 738, 739), (731, 730, 735, 736), (729, 728, 733, 734), (732, 731, 736, 737), (730, 729, 734, 735), (739, 738, 742, 741, 740), (737, 736, 741, 742), (735, 734, 739, 740), (733, 737, 742, 738), (736, 735, 740, 741), (743, 744, 746, 745), (745, 746, 748, 747), (747, 748, 750, 749), (744, 752, 757, 753), (749, 750, 752, 751), (751, 752, 744, 743), (743, 745, 747, 749, 751), (753, 757, 762, 758), (746, 744, 753, 754), (750, 748, 755, 756), (752, 750, 756, 757), (748, 746, 754, 755), (759, 758, 763, 764), (756, 755, 760, 761), (754, 753, 758, 759), (757, 756, 761, 762), (755, 754, 759, 760), (764, 763, 767, 766, 765), (762, 761, 766, 767), (760, 759, 764, 765), (758, 762, 767, 763), (761, 760, 765, 766), (768, 769, 771, 770), (770, 771, 773, 772), (772, 773, 775, 774), (769, 777, 782, 778), (774, 775, 777, 776), (776, 777, 769, 768), (768, 770, 772, 774, 776), (778, 782, 787, 783), (771, 769, 778, 779), (775, 773, 780, 781), (777, 775, 781, 782), (773, 771, 779, 780), (784, 783, 788, 789), (781, 780, 785, 786), (779, 778, 783, 784), (782, 781, 786, 787), (780, 779, 784, 785), (789, 788, 792, 791, 790), (787, 786, 791, 792), (785, 784, 789, 790), (783, 787, 792, 788), (786, 785, 790, 791), (793, 794, 796, 795), (795, 796, 798, 797), (797, 798, 800, 799), (794, 802, 807, 803), (799, 800, 802, 801), (801, 802, 794, 793), (793, 795, 797, 799, 801), (803, 807, 812, 808), (796, 794, 803, 804), (800, 798, 805, 806), (802, 800, 806, 807), (798, 796, 804, 805), (809, 808, 813, 814), (806, 805, 810, 811), (804, 803, 808, 809), (807, 806, 811, 812), (805, 804, 809, 810), (814, 813, 817, 816, 815), (812, 811, 816, 817), (810, 809, 814, 815), (808, 812, 817, 813), (811, 810, 815, 816), (818, 819, 821, 820), (820, 821, 823, 822), (822, 823, 825, 824), (819, 827, 832, 828), (824, 825, 827, 826), (826, 827, 819, 818), (818, 820, 822, 824, 826), (828, 832, 837, 833), (821, 819, 828, 829), (825, 823, 830, 831), (827, 825, 831, 832), (823, 821, 829, 830), (834, 833, 838, 839), (831, 830, 835, 836), (829, 828, 833, 834), (832, 831, 836, 837), (830, 829, 834, 835), (839, 838, 842, 841, 840), (837, 836, 841, 842), (835, 834, 839, 840), (833, 837, 842, 838), (836, 835, 840, 841), (843, 844, 846, 845), (845, 846, 848, 847), (847, 848, 850, 849), (844, 852, 857, 853), (849, 850, 852, 851), (851, 852, 844, 843), (843, 845, 847, 849, 851), (853, 857, 862, 858), (846, 844, 853, 854), (850, 848, 855, 856), (852, 850, 856, 857), (848, 846, 854, 855), (859, 858, 863, 864), (856, 855, 860, 861), (854, 853, 858, 859), (857, 856, 861, 862), (855, 854, 859, 860), (864, 863, 867, 866, 865), (862, 861, 866, 867), (860, 859, 864, 865), (858, 862, 867, 863), (861, 860, 865, 866), (868, 869, 871, 870), (870, 871, 873, 872), (872, 873, 875, 874), (869, 877, 882, 878), (874, 875, 877, 876), (876, 877, 869, 868), (868, 870, 872, 874, 876), (878, 882, 887, 883), (871, 869, 878, 879), (875, 873, 880, 881), (877, 875, 881, 882), (873, 871, 879, 880), (884, 883, 888, 889), (881, 880, 885, 886), (879, 878, 883, 884), (882, 881, 886, 887), (880, 879, 884, 885), (889, 888, 892, 891, 890), (887, 886, 891, 892), (885, 884, 889, 890), (883, 887, 892, 888), (886, 885, 890, 891), (893, 894, 896, 895), (895, 896, 898, 897), (897, 898, 900, 899), (894, 902, 907, 903), (899, 900, 902, 901), (901, 902, 894, 893), (893, 895, 897, 899, 901), (903, 907, 912, 908), (896, 894, 903, 904), (900, 898, 905, 906), (902, 900, 906, 907), (898, 896, 904, 905), (909, 908, 913, 914), (906, 905, 910, 911), (904, 903, 908, 909), (907, 906, 911, 912), (905, 904, 909, 910), (914, 913, 917, 916, 915), (912, 911, 916, 917), (910, 909, 914, 915), (908, 912, 917, 913), (911, 910, 915, 916), (918, 919, 921, 920), (920, 921, 923, 922), (922, 923, 925, 924), (919, 927, 932, 928), (924, 925, 927, 926), (926, 927, 919, 918), (918, 920, 922, 924, 926), (928, 932, 937, 933), (921, 919, 928, 929), (925, 923, 930, 931), (927, 925, 931, 932), (923, 921, 929, 930), (934, 933, 938, 939), (931, 930, 935, 936), (929, 928, 933, 934), (932, 931, 936, 937), (930, 929, 934, 935), (939, 938, 942, 941, 940), (937, 936, 941, 942), (935, 934, 939, 940), (933, 937, 942, 938), (936, 935, 940, 941), (943, 944, 946, 945), (945, 946, 948, 947), (947, 948, 950, 949), (944, 952, 957, 953), (949, 950, 952, 951), (951, 952, 944, 943), (943, 945, 947, 949, 951), (953, 957, 962, 958), (946, 944, 953, 954), (950, 948, 955, 956), (952, 950, 956, 957), (948, 946, 954, 955), (959, 958, 963, 964), (956, 955, 960, 961), (954, 953, 958, 959), (957, 956, 961, 962), (955, 954, 959, 960), (964, 963, 967, 966, 965), (962, 961, 966, 967), (960, 959, 964, 965), (958, 962, 967, 963), (961, 960, 965, 966), (968, 969, 971, 970), (970, 971, 973, 972), (972, 973, 975, 974), (969, 977, 982, 978), (974, 975, 977, 976), (976, 977, 969, 968), (968, 970, 972, 974, 976), (978, 982, 987, 983), (971, 969, 978, 979), (975, 973, 980, 981), (977, 975, 981, 982), (973, 971, 979, 980), (984, 983, 988, 989), (981, 980, 985, 986), (979, 978, 983, 984), (982, 981, 986, 987), (980, 979, 984, 985), (989, 988, 992, 991, 990), (987, 986, 991, 992), (985, 984, 989, 990), (983, 987, 992, 988), (986, 985, 990, 991), (993, 994, 996, 995), (995, 996, 998, 997), (997, 998, 1000, 999), (994, 1002, 1007, 1003), (999, 1000, 1002, 1001), (1001, 1002, 994, 993), (993, 995, 997, 999, 1001), (1003, 1007, 1012, 1008), (996, 994, 1003, 1004), (1000, 998, 1005, 1006), (1002, 1000, 1006, 1007), (998, 996, 1004, 1005), (1009, 1008, 1013, 1014), (1006, 1005, 1010, 1011), (1004, 1003, 1008, 1009), (1007, 1006, 1011, 1012), (1005, 1004, 1009, 1010), (1014, 1013, 1017, 1016, 1015), (1012, 1011, 1016, 1017), (1010, 1009, 1014, 1015), (1008, 1012, 1017, 1013), (1011, 1010, 1015, 1016), (1019, 1020, 1021, 1022, 1023, 1018), (1024, 1030, 1031, 1025), (1022, 1028, 1029, 1023), (1020, 1026, 1027, 1021), (1018, 1024, 1025, 1019), (1023, 1029, 1024, 1018), (1021, 1027, 1028, 1022), (1019, 1025, 1026, 1020), (1031, 1030, 1035, 1034, 1033, 1032), (1029, 1035, 1030, 1024), (1027, 1033, 1034, 1028), (1025, 1031, 1032, 1026), (1028, 1034, 1035, 1029), (1026, 1032, 1033, 1027), (1037, 1038, 1039, 1040, 1041, 1036), (1042, 1048, 1049, 1043), (1040, 1046, 1047, 1041), (1038, 1044, 1045, 1039), (1036, 1042, 1043, 1037), (1041, 1047, 1042, 1036), (1039, 1045, 1046, 1040), (1037, 1043, 1044, 1038), (1049, 1048, 1053, 1052, 1051, 1050), (1047, 1053, 1048, 1042), (1045, 1051, 1052, 1046), (1043, 1049, 1050, 1044), (1046, 1052, 1053, 1047), (1044, 1050, 1051, 1045)])
me_cylinder_001.use_remesh_preserve_volume = False
me_cylinder_001.use_remesh_preserve_attributes = False
me_cylinder_001.use_mirror_vertex_groups = False
me_cylinder_001.update()

# ---- objects
ob_shark = bpy.data.objects.new('Shark', me_cylinder_001)

# ---- transforms, parenting, visibility, modifiers, constraints
ob_shark.location = (0.0, 0.0, 0.0)
ob_shark.rotation_euler = (1.571, 1.366, 6.283)
ob_shark.lineart.crease_threshold = 0.0

# ---- collection membership
col_collection_1.objects.link(ob_shark)

# ---- scene / render settings (as saved in the file)
scene.frame_start = 1; scene.frame_end = 250; scene.frame_set(1)
scene.render.engine = 'BLENDER_EEVEE_NEXT'
scene.render.resolution_percentage = 50
scene.render.dither_intensity = 0.0
scene.cycles.use_denoising = False
scene.cycles.samples = 128
scene.cycles.sampling_pattern = 'TABULATED_SOBOL'
scene.cycles.use_adaptive_sampling = False
scene.cycles.use_light_tree = False
scene.cycles.blur_glossy = 0.0
scene.cycles.sample_clamp_indirect = 0.0
scene.view_settings.view_transform = 'Standard'
bpy.context.view_layer.update()

# ---- added for rendering (the .blend has no active camera and no usable light): camera, sun
cam_auto = bpy.data.cameras.new('AutoCamera')
cam_auto.lens = 50.0
cam_auto.sensor_width = 36.0
cam_auto.clip_end = 1000.0
ob_auto_camera = bpy.data.objects.new('AutoCamera', cam_auto)
scene.collection.objects.link(ob_auto_camera)
ob_auto_camera.location = (7.0971, -10.0628, 6.08606)
ob_auto_camera.rotation_euler = (1.09748, -7.21219e-08, 0.694738)
scene.camera = ob_auto_camera
light_auto_sun = bpy.data.lights.new('AutoSun', 'SUN')
light_auto_sun.energy = 3.0
light_auto_sun.angle = 0.0523599
ob_auto_sun = bpy.data.objects.new('AutoSun', light_auto_sun)
scene.collection.objects.link(ob_auto_sun)
ob_auto_sun.rotation_euler = (0.872665, 0.174533, 0.523599)
bpy.context.view_layer.update()

